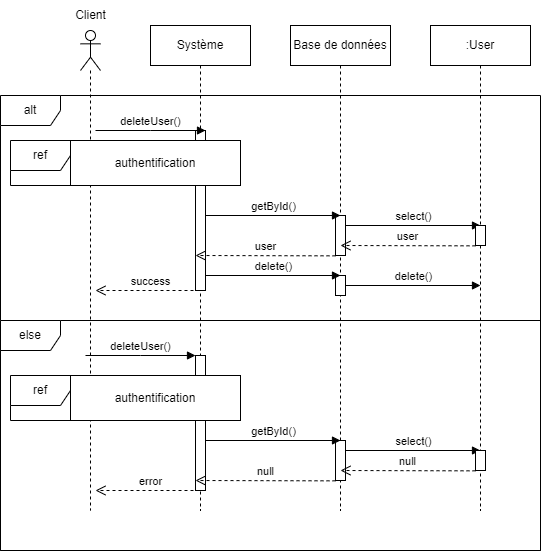

The diagram above was exported from draw.io. Its source (the exported page's mxGraphModel, read from the mxfile embedded in the PNG):
<mxGraphModel dx="1290" dy="534" grid="1" gridSize="10" guides="1" tooltips="1" connect="1" arrows="1" fold="1" page="1" pageScale="1" pageWidth="827" pageHeight="1169" math="0" shadow="0">
  <root>
    <mxCell id="0" />
    <mxCell id="1" parent="0" />
    <mxCell id="mF9cs9ytsxqMTrhLMvH0-1" value="" style="shape=umlLifeline;perimeter=lifelinePerimeter;whiteSpace=wrap;html=1;container=1;dropTarget=0;collapsible=0;recursiveResize=0;outlineConnect=0;portConstraint=eastwest;newEdgeStyle={&quot;edgeStyle&quot;:&quot;elbowEdgeStyle&quot;,&quot;elbow&quot;:&quot;vertical&quot;,&quot;curved&quot;:0,&quot;rounded&quot;:0};participant=umlActor;" parent="1" vertex="1">
      <mxGeometry x="130" y="240" width="20" height="480" as="geometry" />
    </mxCell>
    <mxCell id="mF9cs9ytsxqMTrhLMvH0-2" value="Client" style="text;html=1;align=center;verticalAlign=middle;resizable=0;points=[];autosize=1;strokeColor=none;fillColor=none;" parent="1" vertex="1">
      <mxGeometry x="115" y="210" width="50" height="30" as="geometry" />
    </mxCell>
    <mxCell id="mF9cs9ytsxqMTrhLMvH0-16" value="Base de données" style="shape=umlLifeline;perimeter=lifelinePerimeter;whiteSpace=wrap;html=1;container=1;dropTarget=0;collapsible=0;recursiveResize=0;outlineConnect=0;portConstraint=eastwest;newEdgeStyle={&quot;edgeStyle&quot;:&quot;elbowEdgeStyle&quot;,&quot;elbow&quot;:&quot;vertical&quot;,&quot;curved&quot;:0,&quot;rounded&quot;:0};" parent="1" vertex="1">
      <mxGeometry x="340" y="235" width="100" height="485" as="geometry" />
    </mxCell>
    <mxCell id="mF9cs9ytsxqMTrhLMvH0-17" value=":User" style="shape=umlLifeline;perimeter=lifelinePerimeter;whiteSpace=wrap;html=1;container=1;dropTarget=0;collapsible=0;recursiveResize=0;outlineConnect=0;portConstraint=eastwest;newEdgeStyle={&quot;edgeStyle&quot;:&quot;elbowEdgeStyle&quot;,&quot;elbow&quot;:&quot;vertical&quot;,&quot;curved&quot;:0,&quot;rounded&quot;:0};" parent="1" vertex="1">
      <mxGeometry x="480" y="235" width="100" height="485" as="geometry" />
    </mxCell>
    <mxCell id="mF9cs9ytsxqMTrhLMvH0-29" value="alt" style="shape=umlFrame;whiteSpace=wrap;html=1;pointerEvents=0;" parent="1" vertex="1">
      <mxGeometry x="50" y="305" width="540" height="455" as="geometry" />
    </mxCell>
    <mxCell id="mF9cs9ytsxqMTrhLMvH0-30" value="else" style="shape=umlFrame;whiteSpace=wrap;html=1;pointerEvents=0;" parent="1" vertex="1">
      <mxGeometry x="50" y="530" width="540" height="230" as="geometry" />
    </mxCell>
    <mxCell id="mF9cs9ytsxqMTrhLMvH0-31" value="" style="html=1;verticalAlign=bottom;endArrow=open;dashed=1;endSize=8;edgeStyle=elbowEdgeStyle;elbow=vertical;curved=0;rounded=0;" parent="1" edge="1">
      <mxGeometry x="0.0049" relative="1" as="geometry">
        <mxPoint x="530" y="444.34000000000003" as="sourcePoint" />
        <mxPoint x="530" y="443.9200000000001" as="targetPoint" />
        <mxPoint as="offset" />
      </mxGeometry>
    </mxCell>
    <mxCell id="mF9cs9ytsxqMTrhLMvH0-32" value="Système" style="shape=umlLifeline;perimeter=lifelinePerimeter;whiteSpace=wrap;html=1;container=1;dropTarget=0;collapsible=0;recursiveResize=0;outlineConnect=0;portConstraint=eastwest;newEdgeStyle={&quot;edgeStyle&quot;:&quot;elbowEdgeStyle&quot;,&quot;elbow&quot;:&quot;vertical&quot;,&quot;curved&quot;:0,&quot;rounded&quot;:0};" parent="1" vertex="1">
      <mxGeometry x="200" y="235" width="100" height="485" as="geometry" />
    </mxCell>
    <mxCell id="gF3EvcwMlxYrCU4DYOQ5-3" value="" style="html=1;points=[];perimeter=orthogonalPerimeter;outlineConnect=0;targetShapes=umlLifeline;portConstraint=eastwest;newEdgeStyle={&quot;edgeStyle&quot;:&quot;elbowEdgeStyle&quot;,&quot;elbow&quot;:&quot;vertical&quot;,&quot;curved&quot;:0,&quot;rounded&quot;:0};" vertex="1" parent="mF9cs9ytsxqMTrhLMvH0-32">
      <mxGeometry x="45" y="330" width="10" height="135" as="geometry" />
    </mxCell>
    <mxCell id="gF3EvcwMlxYrCU4DYOQ5-4" value="deleteUser()" style="html=1;verticalAlign=bottom;endArrow=block;edgeStyle=elbowEdgeStyle;elbow=horizontal;curved=0;rounded=0;" edge="1" parent="mF9cs9ytsxqMTrhLMvH0-32">
      <mxGeometry width="80" relative="1" as="geometry">
        <mxPoint x="-65" y="330" as="sourcePoint" />
        <mxPoint x="45" y="330" as="targetPoint" />
      </mxGeometry>
    </mxCell>
    <mxCell id="gF3EvcwMlxYrCU4DYOQ5-5" value="error" style="html=1;verticalAlign=bottom;endArrow=open;dashed=1;endSize=8;edgeStyle=elbowEdgeStyle;elbow=vertical;curved=0;rounded=0;" edge="1" parent="mF9cs9ytsxqMTrhLMvH0-32">
      <mxGeometry relative="1" as="geometry">
        <mxPoint x="55" y="465" as="sourcePoint" />
        <mxPoint x="-55" y="465" as="targetPoint" />
        <Array as="points">
          <mxPoint x="25" y="465" />
        </Array>
      </mxGeometry>
    </mxCell>
    <mxCell id="mF9cs9ytsxqMTrhLMvH0-42" value="" style="html=1;points=[];perimeter=orthogonalPerimeter;outlineConnect=0;targetShapes=umlLifeline;portConstraint=eastwest;newEdgeStyle={&quot;edgeStyle&quot;:&quot;elbowEdgeStyle&quot;,&quot;elbow&quot;:&quot;vertical&quot;,&quot;curved&quot;:0,&quot;rounded&quot;:0};" parent="1" vertex="1">
      <mxGeometry x="245" y="340" width="10" height="160" as="geometry" />
    </mxCell>
    <mxCell id="mF9cs9ytsxqMTrhLMvH0-43" value="deleteUser()" style="html=1;verticalAlign=bottom;endArrow=block;edgeStyle=elbowEdgeStyle;elbow=horizontal;curved=0;rounded=0;" parent="1" edge="1">
      <mxGeometry width="80" relative="1" as="geometry">
        <mxPoint x="145" y="340" as="sourcePoint" />
        <mxPoint x="255" y="340" as="targetPoint" />
      </mxGeometry>
    </mxCell>
    <mxCell id="mF9cs9ytsxqMTrhLMvH0-44" value="success" style="html=1;verticalAlign=bottom;endArrow=open;dashed=1;endSize=8;edgeStyle=elbowEdgeStyle;elbow=vertical;curved=0;rounded=0;" parent="1" edge="1">
      <mxGeometry relative="1" as="geometry">
        <mxPoint x="255" y="500" as="sourcePoint" />
        <mxPoint x="145" y="500" as="targetPoint" />
        <Array as="points">
          <mxPoint x="225" y="500" />
        </Array>
      </mxGeometry>
    </mxCell>
    <mxCell id="mF9cs9ytsxqMTrhLMvH0-45" value="" style="html=1;points=[];perimeter=orthogonalPerimeter;outlineConnect=0;targetShapes=umlLifeline;portConstraint=eastwest;newEdgeStyle={&quot;edgeStyle&quot;:&quot;elbowEdgeStyle&quot;,&quot;elbow&quot;:&quot;vertical&quot;,&quot;curved&quot;:0,&quot;rounded&quot;:0};" parent="1" vertex="1">
      <mxGeometry x="385" y="425" width="10" height="40" as="geometry" />
    </mxCell>
    <mxCell id="mF9cs9ytsxqMTrhLMvH0-46" value="getById()" style="html=1;verticalAlign=bottom;endArrow=block;edgeStyle=elbowEdgeStyle;elbow=vertical;curved=0;rounded=0;" parent="1" edge="1">
      <mxGeometry width="80" relative="1" as="geometry">
        <mxPoint x="255" y="425" as="sourcePoint" />
        <mxPoint x="390" y="425" as="targetPoint" />
      </mxGeometry>
    </mxCell>
    <mxCell id="mF9cs9ytsxqMTrhLMvH0-47" value="select()" style="html=1;verticalAlign=bottom;endArrow=block;edgeStyle=elbowEdgeStyle;elbow=vertical;curved=0;rounded=0;" parent="1" source="mF9cs9ytsxqMTrhLMvH0-45" edge="1">
      <mxGeometry width="80" relative="1" as="geometry">
        <mxPoint x="400" y="435" as="sourcePoint" />
        <mxPoint x="530" y="435" as="targetPoint" />
      </mxGeometry>
    </mxCell>
    <mxCell id="mF9cs9ytsxqMTrhLMvH0-48" value="" style="html=1;points=[];perimeter=orthogonalPerimeter;outlineConnect=0;targetShapes=umlLifeline;portConstraint=eastwest;newEdgeStyle={&quot;edgeStyle&quot;:&quot;elbowEdgeStyle&quot;,&quot;elbow&quot;:&quot;vertical&quot;,&quot;curved&quot;:0,&quot;rounded&quot;:0};" parent="1" vertex="1">
      <mxGeometry x="525" y="435" width="10" height="20" as="geometry" />
    </mxCell>
    <mxCell id="mF9cs9ytsxqMTrhLMvH0-49" value="user" style="html=1;verticalAlign=bottom;endArrow=open;dashed=1;endSize=8;edgeStyle=elbowEdgeStyle;elbow=vertical;curved=0;rounded=0;" parent="1" edge="1">
      <mxGeometry relative="1" as="geometry">
        <mxPoint x="525" y="455.34000000000003" as="sourcePoint" />
        <mxPoint x="390" y="455" as="targetPoint" />
      </mxGeometry>
    </mxCell>
    <mxCell id="mF9cs9ytsxqMTrhLMvH0-50" value="user" style="html=1;verticalAlign=bottom;endArrow=open;dashed=1;endSize=8;edgeStyle=elbowEdgeStyle;elbow=vertical;curved=0;rounded=0;" parent="1" edge="1">
      <mxGeometry relative="1" as="geometry">
        <mxPoint x="385" y="465.34000000000003" as="sourcePoint" />
        <mxPoint x="245" y="465" as="targetPoint" />
      </mxGeometry>
    </mxCell>
    <mxCell id="mF9cs9ytsxqMTrhLMvH0-51" value="" style="html=1;points=[];perimeter=orthogonalPerimeter;outlineConnect=0;targetShapes=umlLifeline;portConstraint=eastwest;newEdgeStyle={&quot;edgeStyle&quot;:&quot;elbowEdgeStyle&quot;,&quot;elbow&quot;:&quot;vertical&quot;,&quot;curved&quot;:0,&quot;rounded&quot;:0};" parent="1" vertex="1">
      <mxGeometry x="385" y="485" width="10" height="20" as="geometry" />
    </mxCell>
    <mxCell id="mF9cs9ytsxqMTrhLMvH0-52" value="delete()" style="html=1;verticalAlign=bottom;endArrow=block;edgeStyle=elbowEdgeStyle;elbow=vertical;curved=0;rounded=0;" parent="1" edge="1">
      <mxGeometry width="80" relative="1" as="geometry">
        <mxPoint x="255" y="485" as="sourcePoint" />
        <mxPoint x="390" y="485" as="targetPoint" />
      </mxGeometry>
    </mxCell>
    <mxCell id="mF9cs9ytsxqMTrhLMvH0-53" value="delete()" style="html=1;verticalAlign=bottom;endArrow=block;edgeStyle=elbowEdgeStyle;elbow=vertical;curved=0;rounded=0;" parent="1" source="mF9cs9ytsxqMTrhLMvH0-51" edge="1">
      <mxGeometry x="0.0074" width="80" relative="1" as="geometry">
        <mxPoint x="400" y="495" as="sourcePoint" />
        <mxPoint x="530" y="495" as="targetPoint" />
        <mxPoint as="offset" />
      </mxGeometry>
    </mxCell>
    <mxCell id="gF3EvcwMlxYrCU4DYOQ5-1" value="ref" style="shape=umlFrame;whiteSpace=wrap;html=1;pointerEvents=0;labelBackgroundColor=default;fontStyle=0;shadow=0;perimeterSpacing=0;" vertex="1" parent="1">
      <mxGeometry x="60" y="585" width="230" height="45" as="geometry" />
    </mxCell>
    <mxCell id="gF3EvcwMlxYrCU4DYOQ5-2" value="authentification" style="text;html=1;strokeColor=default;fillColor=default;align=center;verticalAlign=middle;whiteSpace=wrap;rounded=0;" vertex="1" parent="1">
      <mxGeometry x="120" y="585" width="170" height="45" as="geometry" />
    </mxCell>
    <mxCell id="gF3EvcwMlxYrCU4DYOQ5-6" value="" style="html=1;points=[];perimeter=orthogonalPerimeter;outlineConnect=0;targetShapes=umlLifeline;portConstraint=eastwest;newEdgeStyle={&quot;edgeStyle&quot;:&quot;elbowEdgeStyle&quot;,&quot;elbow&quot;:&quot;vertical&quot;,&quot;curved&quot;:0,&quot;rounded&quot;:0};" vertex="1" parent="1">
      <mxGeometry x="385" y="650" width="10" height="40" as="geometry" />
    </mxCell>
    <mxCell id="gF3EvcwMlxYrCU4DYOQ5-7" value="getById()" style="html=1;verticalAlign=bottom;endArrow=block;edgeStyle=elbowEdgeStyle;elbow=vertical;curved=0;rounded=0;" edge="1" parent="1">
      <mxGeometry width="80" relative="1" as="geometry">
        <mxPoint x="255" y="650" as="sourcePoint" />
        <mxPoint x="390" y="650" as="targetPoint" />
      </mxGeometry>
    </mxCell>
    <mxCell id="gF3EvcwMlxYrCU4DYOQ5-8" value="select()" style="html=1;verticalAlign=bottom;endArrow=block;edgeStyle=elbowEdgeStyle;elbow=vertical;curved=0;rounded=0;" edge="1" parent="1" source="gF3EvcwMlxYrCU4DYOQ5-6">
      <mxGeometry width="80" relative="1" as="geometry">
        <mxPoint x="400" y="660" as="sourcePoint" />
        <mxPoint x="530" y="660" as="targetPoint" />
      </mxGeometry>
    </mxCell>
    <mxCell id="gF3EvcwMlxYrCU4DYOQ5-9" value="" style="html=1;points=[];perimeter=orthogonalPerimeter;outlineConnect=0;targetShapes=umlLifeline;portConstraint=eastwest;newEdgeStyle={&quot;edgeStyle&quot;:&quot;elbowEdgeStyle&quot;,&quot;elbow&quot;:&quot;vertical&quot;,&quot;curved&quot;:0,&quot;rounded&quot;:0};" vertex="1" parent="1">
      <mxGeometry x="525" y="660" width="10" height="20" as="geometry" />
    </mxCell>
    <mxCell id="gF3EvcwMlxYrCU4DYOQ5-10" value="null" style="html=1;verticalAlign=bottom;endArrow=open;dashed=1;endSize=8;edgeStyle=elbowEdgeStyle;elbow=vertical;curved=0;rounded=0;" edge="1" parent="1">
      <mxGeometry relative="1" as="geometry">
        <mxPoint x="525" y="680.34" as="sourcePoint" />
        <mxPoint x="390" y="680" as="targetPoint" />
      </mxGeometry>
    </mxCell>
    <mxCell id="gF3EvcwMlxYrCU4DYOQ5-11" value="null" style="html=1;verticalAlign=bottom;endArrow=open;dashed=1;endSize=8;edgeStyle=elbowEdgeStyle;elbow=vertical;curved=0;rounded=0;" edge="1" parent="1">
      <mxGeometry relative="1" as="geometry">
        <mxPoint x="385" y="690.34" as="sourcePoint" />
        <mxPoint x="245" y="690" as="targetPoint" />
      </mxGeometry>
    </mxCell>
    <mxCell id="gF3EvcwMlxYrCU4DYOQ5-15" value="ref" style="shape=umlFrame;whiteSpace=wrap;html=1;pointerEvents=0;labelBackgroundColor=default;fontStyle=0;shadow=0;perimeterSpacing=0;" vertex="1" parent="1">
      <mxGeometry x="60" y="350" width="230" height="45" as="geometry" />
    </mxCell>
    <mxCell id="gF3EvcwMlxYrCU4DYOQ5-16" value="authentification" style="text;html=1;strokeColor=default;fillColor=default;align=center;verticalAlign=middle;whiteSpace=wrap;rounded=0;" vertex="1" parent="1">
      <mxGeometry x="120" y="350" width="170" height="45" as="geometry" />
    </mxCell>
  </root>
</mxGraphModel>